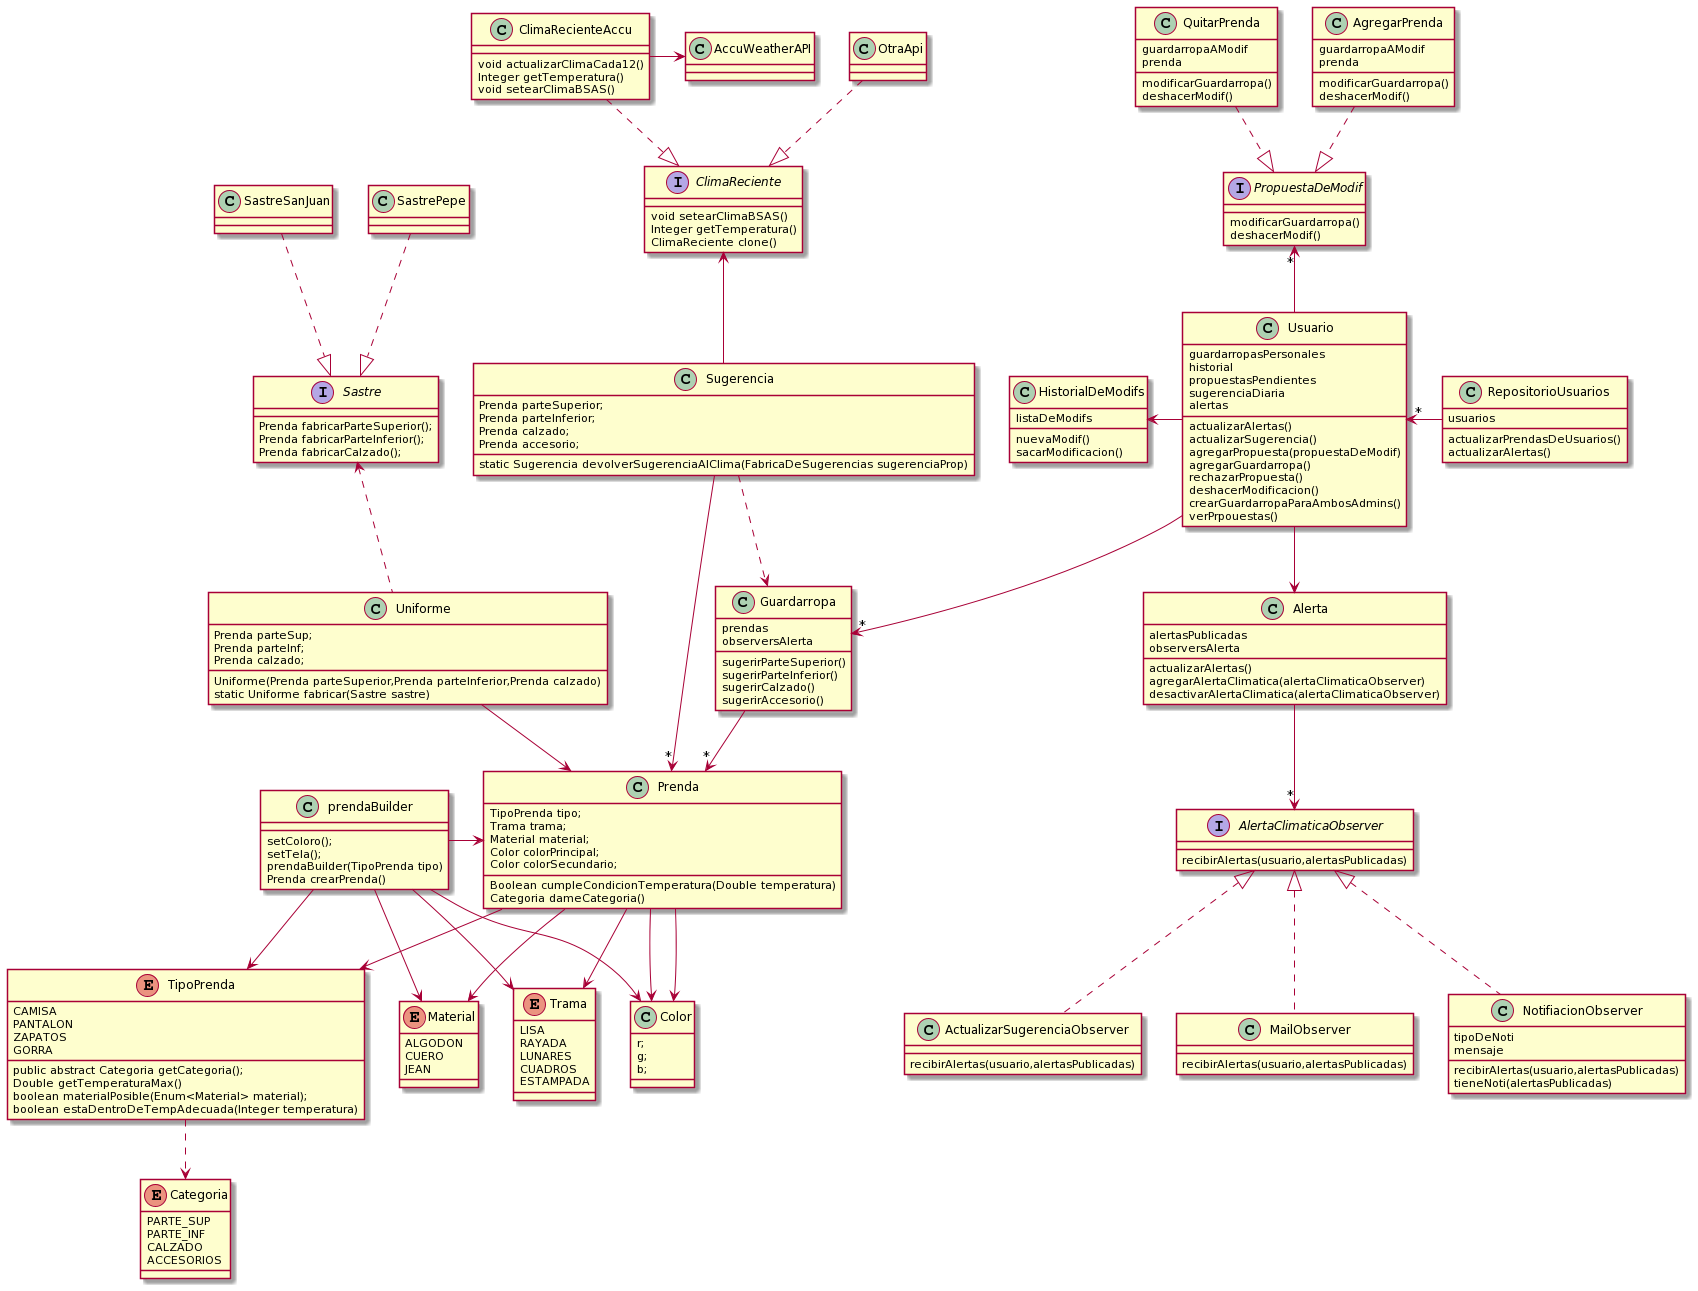

The diagram above was rendered by PlantUML. Its source (embedded in the PNG):
@startuml
enum TipoPrenda{
    CAMISA
    PANTALON
    ZAPATOS
    GORRA

   
  
public abstract Categoria getCategoria();   
Double getTemperaturaMax()
boolean materialPosible(Enum<Material> material);
boolean estaDentroDeTempAdecuada(Integer temperatura)
}

Prenda --> TipoPrenda
prendaBuilder --> TipoPrenda
Prenda --> Color
Prenda --> Color
prendaBuilder --> Color
TipoPrenda ..> Categoria

class Color{
r;
g;
b;
}

enum Categoria{
PARTE_SUP
PARTE_INF
CALZADO
ACCESORIOS
}

enum Material{
ALGODON
CUERO
JEAN
}

prendaBuilder --> Material
Prenda -->Material

enum Trama{
LISA
RAYADA
LUNARES
CUADROS
ESTAMPADA
}

Prenda --> Trama
prendaBuilder --> Trama

class prendaBuilder{
    
 setColoro();
 setTela();
 prendaBuilder(TipoPrenda tipo)
 Prenda crearPrenda()  
}

prendaBuilder -right-> Prenda

class Prenda{
    TipoPrenda tipo;
    Trama trama;
    Material material;
    Color colorPrincipal;
    Color colorSecundario; 
    
    Boolean cumpleCondicionTemperatura(Double temperatura)
Categoria dameCategoria() 
}

class Uniforme {

    Prenda parteSup;
    Prenda parteInf;
    Prenda calzado;

    Uniforme(Prenda parteSuperior,Prenda parteInferior,Prenda calzado) 
    static Uniforme fabricar(Sastre sastre)
}

Uniforme -down-> Prenda
Uniforme .up.> Sastre

interface Sastre {
    Prenda fabricarParteSuperior();
    Prenda fabricarParteInferior();
    Prenda fabricarCalzado();
}

class SastreSanJuan
class SastrePepe

SastreSanJuan .down.|> Sastre
SastrePepe .down.|> Sastre


class Sugerencia {
    Prenda parteSuperior;
    Prenda parteInferior;
    Prenda calzado;
    Prenda accesorio;

    static Sugerencia devolverSugerenciaAlClima(FabricaDeSugerencias sugerenciaProp)
}

Sugerencia -up-> ClimaReciente
Sugerencia --> "*" Prenda
Sugerencia ..> Guardarropa

class ClimaRecienteAccu {

    void actualizarClimaCada12()
    Integer getTemperatura()
void setearClimaBSAS()
}

ClimaRecienteAccu .down.|> ClimaReciente
OtraApi .down.|> ClimaReciente

class OtraApi

interface ClimaReciente {
     
void setearClimaBSAS()
Integer getTemperatura()
ClimaReciente clone()
}

class AccuWeatherAPI{
}

AccuWeatherAPI <-left- ClimaRecienteAccu


class Usuario {
guardarropasPersonales
historial
propuestasPendientes
sugerenciaDiaria
alertas

actualizarAlertas()
actualizarSugerencia()
agregarPropuesta(propuestaDeModif)
agregarGuardarropa()
rechazarPropuesta()
deshacerModificacion()
crearGuardarropaParaAmbosAdmins()
verPrpouestas()
}

class RepositorioUsuarios{
usuarios

actualizarPrendasDeUsuarios()
actualizarAlertas()
}

RepositorioUsuarios -left-> "*" Usuario

Usuario --> Alerta

class Alerta{
alertasPublicadas
observersAlerta

actualizarAlertas()
agregarAlertaClimatica(alertaClimaticaObserver)
desactivarAlertaClimatica(alertaClimaticaObserver)
}

Alerta --> "*" AlertaClimaticaObserver

interface AlertaClimaticaObserver{
recibirAlertas(usuario,alertasPublicadas)
}

class MailObserver{
recibirAlertas(usuario,alertasPublicadas)
}

class NotifiacionObserver{
tipoDeNoti
mensaje

recibirAlertas(usuario,alertasPublicadas)
tieneNoti(alertasPublicadas)
}

class ActualizarSugerenciaObserver{
recibirAlertas(usuario,alertasPublicadas)
}

MailObserver .up.|> AlertaClimaticaObserver
NotifiacionObserver .up.|> AlertaClimaticaObserver
ActualizarSugerenciaObserver .up.|> AlertaClimaticaObserver


class Guardarropa {
prendas
observersAlerta

 sugerirParteSuperior()
sugerirParteInferior() 
sugerirCalzado()
sugerirAccesorio()
}

class HistorialDeModifs {
listaDeModifs

nuevaModif()
sacarModificacion()
}

interface PropuestaDeModif {


modificarGuardarropa()
deshacerModif()
}

class QuitarPrenda {
guardarropaAModif
prenda
modificarGuardarropa()
deshacerModif()
}

class AgregarPrenda {
guardarropaAModif
prenda
modificarGuardarropa()
deshacerModif()
}

Usuario --> "*" Guardarropa
Guardarropa --> "*" Prenda
Usuario -up-> "*" PropuestaDeModif
Usuario -left-> HistorialDeModifs
QuitarPrenda ..|> PropuestaDeModif
AgregarPrenda ..|> PropuestaDeModif
@enduml